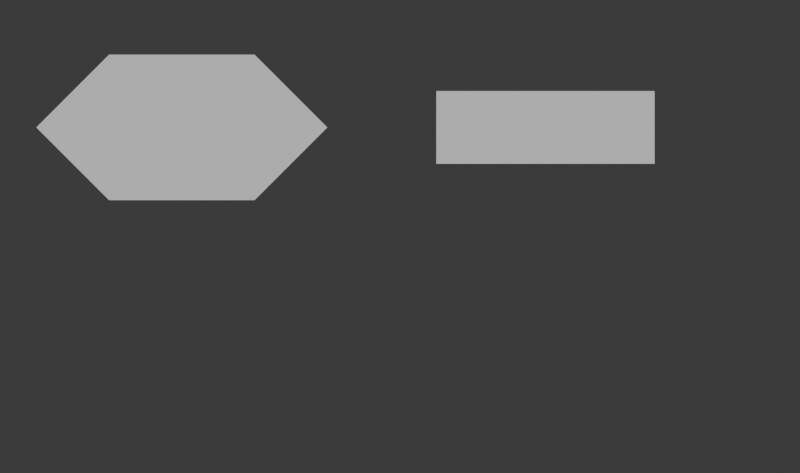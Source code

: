 # Source: connect_vertex_path_lab.blend  (saved by Blender 5.2.44; exported with 4.5.12 LTS)
import bpy
from mathutils import Matrix  # noqa: F401  (used for matrix-valued properties, if any)

bpy.ops.wm.read_factory_settings(use_empty=True)
scene = bpy.context.scene
scene.name = 'Scene'

# ---- collections
col_collection = bpy.data.collections.new('Collection'); scene.collection.children.link(col_collection)

# ---- world
world_world = bpy.data.worlds.new('World'); scene.world = world_world
world_world.use_nodes = True; world_world.node_tree.nodes.clear()
_N = world_world.node_tree.nodes; _L = world_world.node_tree.links
n0 = _N.new('ShaderNodeOutputWorld'); n0.name = 'World Output'; n0.location = (200, 100)
n1 = _N.new('ShaderNodeBackground'); n1.name = 'Background'; n1.location = (-200, 100)
n1.inputs[0].default_value = (0.05088, 0.05088, 0.05088, 1.0)
_L.new(n1.outputs[0], n0.inputs[0])
n0.is_active_output = True
world_world.color = (0.05088, 0.05088, 0.05088)
world_world.sun_shadow_jitter_overblur = 0.0

# ---- cameras
cam_camera_001 = bpy.data.cameras.new('Camera.001')
cam_camera_001.type = 'ORTHO'
cam_camera_001.ortho_scale = 11.0

# ---- meshes
me_connect_hex_allquadmesh = bpy.data.meshes.new('Connect_Hex_AllQuadMesh')
me_connect_hex_allquadmesh.from_pydata([(-2.0, 0.0, 0.0), (-1.0, -1.0, 0.0), (1.0, -1.0, 0.0), (2.0, 0.0, 0.0), (1.0, 1.0, 0.0), (-1.0, 1.0, 0.0)], [], [(0, 1, 2, 3), (5, 0, 3, 4)])
me_connect_hex_allquadmesh.update()
me_connect_threeface_stripmesh = bpy.data.meshes.new('Connect_ThreeFace_StripMesh')
me_connect_threeface_stripmesh.from_pydata([(0.0, 0.0, 0.0), (1.0, 0.0, 0.0), (2.0, 0.0, 0.0), (3.0, 0.0, 0.0), (0.0, 1.0, 0.0), (1.0, 1.0, 0.0), (2.0, 1.0, 0.0), (3.0, 1.0, 0.0), (2.0, 0.6667, 0.0), (1.0, 0.3333, 0.0)], [], [(0, 1, 9), (9, 8, 6, 5), (8, 7, 6), (1, 2, 8, 9), (2, 3, 7, 8), (4, 0, 9, 5)])
me_connect_threeface_stripmesh.update()
me_connect_live_editmodemesh = bpy.data.meshes.new('Connect_Live_EditModeMesh')
me_connect_live_editmodemesh.from_pydata([(-2.0, 0.0, 0.0), (-1.0, -1.0, 0.0), (1.0, -1.0, 0.0), (2.0, 0.0, 0.0), (1.0, 1.0, 0.0), (-1.0, 1.0, 0.0)], [], [(0, 1, 2, 3), (5, 0, 3, 4)])
me_connect_live_editmodemesh.update()
me_reject_alreadyconnectedmesh = bpy.data.meshes.new('Reject_AlreadyConnectedMesh')
me_reject_alreadyconnectedmesh.from_pydata([(0.0, 0.0, 0.0), (1.0, 0.0, 0.0), (1.0, 1.0, 0.0), (0.0, 1.0, 0.0)], [], [(0, 1, 2, 3)])
me_reject_alreadyconnectedmesh.update()
me_reject_disconnectedmesh = bpy.data.meshes.new('Reject_DisconnectedMesh')
me_reject_disconnectedmesh.from_pydata([(0.0, 0.0, 0.0), (1.0, 0.0, 0.0), (1.0, 1.0, 0.0), (0.0, 1.0, 0.0), (2.0, 0.0, 0.0), (3.0, 0.0, 0.0), (3.0, 1.0, 0.0), (2.0, 1.0, 0.0)], [], [(0, 1, 2, 3), (4, 5, 6, 7)])
me_reject_disconnectedmesh.update()

# ---- objects
ob_connect_hex_allquad = bpy.data.objects.new('Connect_Hex_AllQuad', me_connect_hex_allquadmesh)
ob_connect_threeface_strip = bpy.data.objects.new('Connect_ThreeFace_Strip', me_connect_threeface_stripmesh)
ob_connect_live_editmode = bpy.data.objects.new('Connect_Live_EditMode', me_connect_live_editmodemesh)
ob_reject_alreadyconnected = bpy.data.objects.new('Reject_AlreadyConnected', me_reject_alreadyconnectedmesh)
ob_reject_disconnected = bpy.data.objects.new('Reject_Disconnected', me_reject_disconnectedmesh)
ob_topologylabcamera = bpy.data.objects.new('TopologyLabCamera', cam_camera_001)

# ---- transforms, parenting, visibility, modifiers, constraints
ob_connect_hex_allquad.location = (-3.0, 1.5, 0.0)
ob_connect_hex_allquad.color = (0.12, 0.42, 0.8, 1.0)
ob_connect_hex_allquad.show_wire = True
ob_connect_hex_allquad.show_all_edges = True
ob_connect_threeface_strip.location = (0.5, 1.0, 0.0)
ob_connect_threeface_strip.color = (0.22, 0.42, 0.62, 1.0)
ob_connect_threeface_strip.show_wire = True
ob_connect_threeface_strip.show_all_edges = True
ob_connect_live_editmode.location = (4.5, -1.5, 0.0)
ob_connect_live_editmode.hide_render = True
ob_connect_live_editmode.show_wire = True
ob_connect_live_editmode.show_all_edges = True
ob_reject_alreadyconnected.location = (-2.0, -2.0, 0.0)
ob_reject_alreadyconnected.hide_render = True
ob_reject_alreadyconnected.show_wire = True
ob_reject_alreadyconnected.show_all_edges = True
ob_reject_disconnected.location = (1.0, -2.0, 0.0)
ob_reject_disconnected.hide_render = True
ob_reject_disconnected.show_wire = True
ob_reject_disconnected.show_all_edges = True
ob_topologylabcamera.location = (0.0, 0.0, 14.0)

# ---- collection membership
scene.collection.objects.link(ob_connect_hex_allquad)
scene.collection.objects.link(ob_connect_threeface_strip)
scene.collection.objects.link(ob_connect_live_editmode)
scene.collection.objects.link(ob_reject_alreadyconnected)
scene.collection.objects.link(ob_reject_disconnected)
col_collection.objects.link(ob_topologylabcamera)

# ---- scene / render settings (as saved in the file)
scene.camera = ob_topologylabcamera
scene.frame_start = 1; scene.frame_end = 250; scene.frame_set(1)
scene.render.engine = 'BLENDER_WORKBENCH'
scene.render.resolution_x = 1100
scene.render.resolution_y = 650
scene.render.bake_bias = 0.0
scene.render.bake_samples = 0
scene.render.compositor_device = 'GPU'
scene.eevee.use_volume_custom_range = False
scene.eevee.fast_gi_thickness_near = 0.1
scene.eevee.fast_gi_thickness_far = 0.0
scene.eevee.ray_tracing_options.screen_trace_thickness = 0.1
bpy.context.view_layer.update()

# ---- added for rendering (the .blend has no usable light): sun
light_auto_sun = bpy.data.lights.new('AutoSun', 'SUN')
light_auto_sun.energy = 3.0
light_auto_sun.angle = 0.0523599
ob_auto_sun = bpy.data.objects.new('AutoSun', light_auto_sun)
scene.collection.objects.link(ob_auto_sun)
ob_auto_sun.rotation_euler = (0.872665, 0.174533, 0.523599)
bpy.context.view_layer.update()
